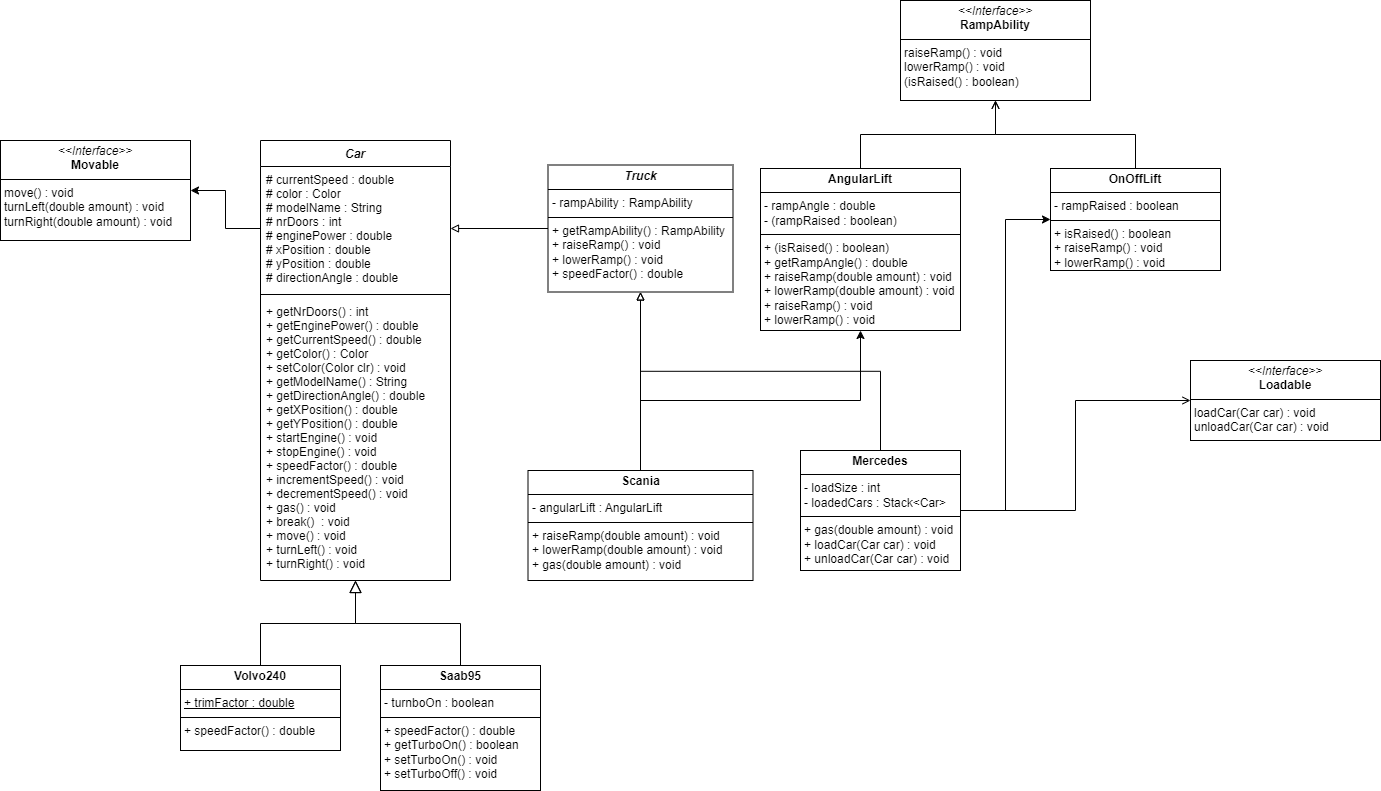

The diagram above was exported from draw.io. Its source (the exported page's mxGraphModel, read from the mxfile embedded in the PNG):
<mxGraphModel dx="1511" dy="1818" grid="1" gridSize="10" guides="1" tooltips="1" connect="1" arrows="1" fold="1" page="1" pageScale="1" pageWidth="827" pageHeight="1169" math="0" shadow="0">
  <root>
    <mxCell id="WIyWlLk6GJQsqaUBKTNV-0" />
    <mxCell id="WIyWlLk6GJQsqaUBKTNV-1" parent="WIyWlLk6GJQsqaUBKTNV-0" />
    <mxCell id="zkfFHV4jXpPFQw0GAbJ--0" value="Car" style="swimlane;fontStyle=3;align=center;verticalAlign=top;childLayout=stackLayout;horizontal=1;startSize=26;horizontalStack=0;resizeParent=1;resizeLast=0;collapsible=1;marginBottom=0;rounded=0;shadow=0;strokeWidth=1;" parent="WIyWlLk6GJQsqaUBKTNV-1" vertex="1">
      <mxGeometry x="100" y="20" width="190" height="440" as="geometry">
        <mxRectangle x="230" y="140" width="160" height="26" as="alternateBounds" />
      </mxGeometry>
    </mxCell>
    <mxCell id="zkfFHV4jXpPFQw0GAbJ--3" value="# currentSpeed : double&#10;# color : Color&#10;# modelName : String&#10;# nrDoors : int&#10;# enginePower : double&#10;# xPosition : double&#10;# yPosition : double&#10;# directionAngle : double&#10;&#10;" style="text;align=left;verticalAlign=top;spacingLeft=4;spacingRight=4;overflow=hidden;rotatable=0;points=[[0,0.5],[1,0.5]];portConstraint=eastwest;rounded=0;shadow=0;html=0;" parent="zkfFHV4jXpPFQw0GAbJ--0" vertex="1">
      <mxGeometry y="26" width="190" height="124" as="geometry" />
    </mxCell>
    <mxCell id="zkfFHV4jXpPFQw0GAbJ--4" value="" style="line;html=1;strokeWidth=1;align=left;verticalAlign=middle;spacingTop=-1;spacingLeft=3;spacingRight=3;rotatable=0;labelPosition=right;points=[];portConstraint=eastwest;" parent="zkfFHV4jXpPFQw0GAbJ--0" vertex="1">
      <mxGeometry y="150" width="190" height="8" as="geometry" />
    </mxCell>
    <mxCell id="zkfFHV4jXpPFQw0GAbJ--5" value="+ getNrDoors() : int&#10;+ getEnginePower() : double&#10;+ getCurrentSpeed() : double&#10;+ getColor() : Color&#10;+ setColor(Color clr) : void&#10;+ getModelName() : String&#10;+ getDirectionAngle() : double&#10;+ getXPosition() : double&#10;+ getYPosition() : double&#10;+ startEngine() : void&#10;+ stopEngine() : void&#10;+ speedFactor() : double&#10;+ incrementSpeed() : void&#10;+ decrementSpeed() : void&#10;+ gas() : void&#10;+ break()  : void&#10;+ move() : void&#10;+ turnLeft() : void&#10;+ turnRight() : void" style="text;align=left;verticalAlign=top;spacingLeft=4;spacingRight=4;overflow=hidden;rotatable=0;points=[[0,0.5],[1,0.5]];portConstraint=eastwest;" parent="zkfFHV4jXpPFQw0GAbJ--0" vertex="1">
      <mxGeometry y="158" width="190" height="282" as="geometry" />
    </mxCell>
    <mxCell id="zkfFHV4jXpPFQw0GAbJ--12" value="" style="endArrow=block;endSize=10;endFill=0;shadow=0;strokeWidth=1;rounded=0;curved=0;edgeStyle=elbowEdgeStyle;elbow=vertical;exitX=0.5;exitY=0;exitDx=0;exitDy=0;" parent="WIyWlLk6GJQsqaUBKTNV-1" source="UUZRueKSXtBkts1wpo_z-1" target="zkfFHV4jXpPFQw0GAbJ--0" edge="1">
      <mxGeometry width="160" relative="1" as="geometry">
        <mxPoint x="100" y="540" as="sourcePoint" />
        <mxPoint x="50" y="163" as="targetPoint" />
      </mxGeometry>
    </mxCell>
    <mxCell id="zkfFHV4jXpPFQw0GAbJ--16" value="" style="endArrow=block;endSize=10;endFill=0;shadow=0;strokeWidth=1;rounded=0;curved=0;edgeStyle=elbowEdgeStyle;elbow=vertical;exitX=0.5;exitY=0;exitDx=0;exitDy=0;" parent="WIyWlLk6GJQsqaUBKTNV-1" source="UUZRueKSXtBkts1wpo_z-2" target="zkfFHV4jXpPFQw0GAbJ--0" edge="1">
      <mxGeometry width="160" relative="1" as="geometry">
        <mxPoint x="420" y="545" as="sourcePoint" />
        <mxPoint x="160" y="231" as="targetPoint" />
      </mxGeometry>
    </mxCell>
    <mxCell id="UUZRueKSXtBkts1wpo_z-1" value="&lt;p style=&quot;margin:0px;margin-top:4px;text-align:center;&quot;&gt;&lt;b&gt;Volvo240&lt;/b&gt;&lt;/p&gt;&lt;hr size=&quot;1&quot; style=&quot;border-style:solid;&quot;&gt;&lt;p style=&quot;margin:0px;margin-left:4px;&quot;&gt;&lt;u&gt;+ trimFactor : double&lt;/u&gt;&lt;/p&gt;&lt;hr size=&quot;1&quot; style=&quot;border-style:solid;&quot;&gt;&lt;p style=&quot;margin:0px;margin-left:4px;&quot;&gt;+ speedFactor() : double&lt;/p&gt;" style="verticalAlign=top;align=left;overflow=fill;html=1;whiteSpace=wrap;" parent="WIyWlLk6GJQsqaUBKTNV-1" vertex="1">
      <mxGeometry x="20" y="545" width="160" height="85" as="geometry" />
    </mxCell>
    <mxCell id="UUZRueKSXtBkts1wpo_z-2" value="&lt;p style=&quot;margin:0px;margin-top:4px;text-align:center;&quot;&gt;&lt;b&gt;Saab95&lt;/b&gt;&lt;/p&gt;&lt;hr size=&quot;1&quot; style=&quot;border-style:solid;&quot;&gt;&lt;p style=&quot;margin:0px;margin-left:4px;&quot;&gt;- turnboOn : boolean&lt;/p&gt;&lt;hr size=&quot;1&quot; style=&quot;border-style:solid;&quot;&gt;&lt;p style=&quot;margin:0px;margin-left:4px;&quot;&gt;+ speedFactor() : double&lt;/p&gt;&lt;p style=&quot;margin:0px;margin-left:4px;&quot;&gt;+ getTurboOn() : boolean&lt;/p&gt;&lt;p style=&quot;margin:0px;margin-left:4px;&quot;&gt;+ setTurboOn() : void&lt;/p&gt;&lt;p style=&quot;margin:0px;margin-left:4px;&quot;&gt;+ setTurboOff() : void&lt;/p&gt;" style="verticalAlign=top;align=left;overflow=fill;html=1;whiteSpace=wrap;" parent="WIyWlLk6GJQsqaUBKTNV-1" vertex="1">
      <mxGeometry x="220" y="545" width="160" height="125" as="geometry" />
    </mxCell>
    <mxCell id="UUZRueKSXtBkts1wpo_z-6" value="" style="edgeStyle=orthogonalEdgeStyle;rounded=0;orthogonalLoop=1;jettySize=auto;html=1;endArrow=block;endFill=0;" parent="WIyWlLk6GJQsqaUBKTNV-1" source="UUZRueKSXtBkts1wpo_z-3" target="zkfFHV4jXpPFQw0GAbJ--3" edge="1">
      <mxGeometry relative="1" as="geometry" />
    </mxCell>
    <mxCell id="UUZRueKSXtBkts1wpo_z-3" value="&lt;p style=&quot;margin:0px;margin-top:4px;text-align:center;&quot;&gt;&lt;b&gt;&lt;i&gt;Truck&lt;/i&gt;&lt;/b&gt;&lt;/p&gt;&lt;hr size=&quot;1&quot; style=&quot;border-style:solid;&quot;&gt;&lt;p style=&quot;margin:0px;margin-left:4px;&quot;&gt;- rampAbility : RampAbility&lt;/p&gt;&lt;hr size=&quot;1&quot; style=&quot;border-style:solid;&quot;&gt;&lt;p style=&quot;margin:0px;margin-left:4px;&quot;&gt;+ getRampAbility() : RampAbility&lt;/p&gt;&lt;p style=&quot;margin:0px;margin-left:4px;&quot;&gt;+ raiseRamp() : void&lt;/p&gt;&lt;p style=&quot;margin:0px;margin-left:4px;&quot;&gt;+ lowerRamp() : void&lt;/p&gt;&lt;p style=&quot;margin:0px;margin-left:4px;&quot;&gt;+ speedFactor() : double&lt;/p&gt;" style="verticalAlign=top;align=left;overflow=fill;html=1;whiteSpace=wrap;" parent="WIyWlLk6GJQsqaUBKTNV-1" vertex="1">
      <mxGeometry x="387.5" y="44.5" width="185" height="127" as="geometry" />
    </mxCell>
    <mxCell id="UUZRueKSXtBkts1wpo_z-9" style="edgeStyle=orthogonalEdgeStyle;rounded=0;orthogonalLoop=1;jettySize=auto;html=1;exitX=0.5;exitY=0;exitDx=0;exitDy=0;entryX=0.5;entryY=1;entryDx=0;entryDy=0;endArrow=block;endFill=0;" parent="WIyWlLk6GJQsqaUBKTNV-1" source="UUZRueKSXtBkts1wpo_z-4" target="UUZRueKSXtBkts1wpo_z-3" edge="1">
      <mxGeometry relative="1" as="geometry" />
    </mxCell>
    <mxCell id="9MNKS4GSq8RQ1P2GVVs_-5" style="edgeStyle=orthogonalEdgeStyle;rounded=0;orthogonalLoop=1;jettySize=auto;html=1;exitX=0.5;exitY=0;exitDx=0;exitDy=0;entryX=0.5;entryY=1;entryDx=0;entryDy=0;" parent="WIyWlLk6GJQsqaUBKTNV-1" source="UUZRueKSXtBkts1wpo_z-4" target="9MNKS4GSq8RQ1P2GVVs_-1" edge="1">
      <mxGeometry relative="1" as="geometry" />
    </mxCell>
    <mxCell id="UUZRueKSXtBkts1wpo_z-4" value="&lt;p style=&quot;margin:0px;margin-top:4px;text-align:center;&quot;&gt;&lt;b&gt;Scania&lt;/b&gt;&lt;/p&gt;&lt;hr size=&quot;1&quot; style=&quot;border-style:solid;&quot;&gt;&lt;p style=&quot;margin:0px;margin-left:4px;&quot;&gt;- angularLift : AngularLift&lt;/p&gt;&lt;hr size=&quot;1&quot; style=&quot;border-style:solid;&quot;&gt;&lt;p style=&quot;margin:0px;margin-left:4px;&quot;&gt;&lt;span style=&quot;background-color: transparent; color: light-dark(rgb(0, 0, 0), rgb(255, 255, 255));&quot;&gt;+ raiseRamp(double amount) : void&lt;/span&gt;&lt;br&gt;&lt;/p&gt;&lt;p style=&quot;margin:0px;margin-left:4px;&quot;&gt;&lt;span style=&quot;background-color: transparent; color: light-dark(rgb(0, 0, 0), rgb(255, 255, 255));&quot;&gt;+ lowerRamp(double amount) : void&lt;/span&gt;&lt;/p&gt;&lt;p style=&quot;margin:0px;margin-left:4px;&quot;&gt;&lt;span style=&quot;background-color: transparent; color: light-dark(rgb(0, 0, 0), rgb(255, 255, 255));&quot;&gt;+ gas(double amount) : void&lt;/span&gt;&lt;/p&gt;" style="verticalAlign=top;align=left;overflow=fill;html=1;whiteSpace=wrap;" parent="WIyWlLk6GJQsqaUBKTNV-1" vertex="1">
      <mxGeometry x="367.5" y="350" width="225" height="110" as="geometry" />
    </mxCell>
    <mxCell id="UUZRueKSXtBkts1wpo_z-8" style="edgeStyle=orthogonalEdgeStyle;rounded=0;orthogonalLoop=1;jettySize=auto;html=1;exitX=0.5;exitY=0;exitDx=0;exitDy=0;endArrow=block;endFill=0;" parent="WIyWlLk6GJQsqaUBKTNV-1" source="UUZRueKSXtBkts1wpo_z-7" target="UUZRueKSXtBkts1wpo_z-3" edge="1">
      <mxGeometry relative="1" as="geometry">
        <mxPoint x="480" y="110" as="targetPoint" />
      </mxGeometry>
    </mxCell>
    <mxCell id="rE1bcoCa6DXhhvIjJYWH-1" style="edgeStyle=orthogonalEdgeStyle;rounded=0;orthogonalLoop=1;jettySize=auto;html=1;exitX=1;exitY=0.5;exitDx=0;exitDy=0;entryX=0;entryY=0.5;entryDx=0;entryDy=0;endArrow=open;endFill=0;" edge="1" parent="WIyWlLk6GJQsqaUBKTNV-1" source="UUZRueKSXtBkts1wpo_z-7" target="9MNKS4GSq8RQ1P2GVVs_-8">
      <mxGeometry relative="1" as="geometry" />
    </mxCell>
    <mxCell id="UUZRueKSXtBkts1wpo_z-7" value="&lt;p style=&quot;margin:0px;margin-top:4px;text-align:center;&quot;&gt;&lt;b&gt;Mercedes&lt;/b&gt;&lt;/p&gt;&lt;hr size=&quot;1&quot; style=&quot;border-style:solid;&quot;&gt;&lt;p style=&quot;margin:0px;margin-left:4px;&quot;&gt;&lt;span style=&quot;background-color: transparent; color: light-dark(rgb(0, 0, 0), rgb(255, 255, 255));&quot;&gt;- loadSize : int&lt;/span&gt;&lt;br&gt;&lt;/p&gt;&lt;p style=&quot;margin:0px;margin-left:4px;&quot;&gt;- loadedCars : Stack&amp;lt;Car&amp;gt;&lt;/p&gt;&lt;hr size=&quot;1&quot; style=&quot;border-style:solid;&quot;&gt;&lt;p style=&quot;margin:0px;margin-left:4px;&quot;&gt;&lt;span style=&quot;background-color: transparent; color: light-dark(rgb(0, 0, 0), rgb(255, 255, 255));&quot;&gt;+ gas(double amount) : void&lt;/span&gt;&lt;br&gt;&lt;/p&gt;&lt;p style=&quot;margin:0px;margin-left:4px;&quot;&gt;+ loadCar(Car car) : void&lt;/p&gt;&lt;p style=&quot;margin:0px;margin-left:4px;&quot;&gt;+ unloadCar(Car car) : void&lt;/p&gt;" style="verticalAlign=top;align=left;overflow=fill;html=1;whiteSpace=wrap;" parent="WIyWlLk6GJQsqaUBKTNV-1" vertex="1">
      <mxGeometry x="640" y="330" width="160" height="120" as="geometry" />
    </mxCell>
    <mxCell id="UUZRueKSXtBkts1wpo_z-12" value="&lt;p style=&quot;margin:0px;margin-top:4px;text-align:center;&quot;&gt;&lt;i&gt;&amp;lt;&amp;lt;Interface&amp;gt;&amp;gt;&lt;/i&gt;&lt;br&gt;&lt;b&gt;Movable&lt;/b&gt;&lt;/p&gt;&lt;hr size=&quot;1&quot; style=&quot;border-style:solid;&quot;&gt;&lt;p style=&quot;margin:0px;margin-left:4px;&quot;&gt;move() : void&lt;/p&gt;&lt;p style=&quot;margin:0px;margin-left:4px;&quot;&gt;turnLeft(double amount) : void&lt;/p&gt;&lt;p style=&quot;margin:0px;margin-left:4px;&quot;&gt;turnRight(double amount) : void&lt;/p&gt;" style="verticalAlign=top;align=left;overflow=fill;html=1;whiteSpace=wrap;" parent="WIyWlLk6GJQsqaUBKTNV-1" vertex="1">
      <mxGeometry x="-160" y="20" width="190" height="100" as="geometry" />
    </mxCell>
    <mxCell id="UUZRueKSXtBkts1wpo_z-15" style="edgeStyle=orthogonalEdgeStyle;rounded=0;orthogonalLoop=1;jettySize=auto;html=1;exitX=0;exitY=0.5;exitDx=0;exitDy=0;entryX=1;entryY=0.5;entryDx=0;entryDy=0;" parent="WIyWlLk6GJQsqaUBKTNV-1" source="zkfFHV4jXpPFQw0GAbJ--3" target="UUZRueKSXtBkts1wpo_z-12" edge="1">
      <mxGeometry relative="1" as="geometry" />
    </mxCell>
    <mxCell id="9MNKS4GSq8RQ1P2GVVs_-0" value="&lt;p style=&quot;margin:0px;margin-top:4px;text-align:center;&quot;&gt;&lt;i&gt;&amp;lt;&amp;lt;Interface&amp;gt;&amp;gt;&lt;/i&gt;&lt;br&gt;&lt;b&gt;RampAbility&lt;/b&gt;&lt;/p&gt;&lt;hr size=&quot;1&quot; style=&quot;border-style:solid;&quot;&gt;&lt;p style=&quot;margin:0px;margin-left:4px;&quot;&gt;raiseRamp() : void&lt;/p&gt;&lt;p style=&quot;margin:0px;margin-left:4px;&quot;&gt;lowerRamp() : void&lt;/p&gt;&lt;p style=&quot;margin:0px;margin-left:4px;&quot;&gt;(isRaised() : boolean)&lt;/p&gt;" style="verticalAlign=top;align=left;overflow=fill;html=1;whiteSpace=wrap;" parent="WIyWlLk6GJQsqaUBKTNV-1" vertex="1">
      <mxGeometry x="740" y="-120" width="190" height="100" as="geometry" />
    </mxCell>
    <mxCell id="9MNKS4GSq8RQ1P2GVVs_-3" style="edgeStyle=orthogonalEdgeStyle;rounded=0;orthogonalLoop=1;jettySize=auto;html=1;exitX=0.5;exitY=0;exitDx=0;exitDy=0;entryX=0.5;entryY=1;entryDx=0;entryDy=0;endArrow=open;endFill=0;" parent="WIyWlLk6GJQsqaUBKTNV-1" source="9MNKS4GSq8RQ1P2GVVs_-1" target="9MNKS4GSq8RQ1P2GVVs_-0" edge="1">
      <mxGeometry relative="1" as="geometry" />
    </mxCell>
    <mxCell id="9MNKS4GSq8RQ1P2GVVs_-1" value="&lt;p style=&quot;margin:0px;margin-top:4px;text-align:center;&quot;&gt;&lt;b&gt;AngularLift&lt;/b&gt;&lt;/p&gt;&lt;hr size=&quot;1&quot; style=&quot;border-style:solid;&quot;&gt;&lt;p style=&quot;margin:0px;margin-left:4px;&quot;&gt;- rampAngle : double&lt;/p&gt;&lt;p style=&quot;margin:0px;margin-left:4px;&quot;&gt;- (rampRaised : boolean)&lt;/p&gt;&lt;hr size=&quot;1&quot; style=&quot;border-style:solid;&quot;&gt;&lt;p style=&quot;margin: 0px 0px 0px 4px;&quot;&gt;+ (isRaised() : boolean)&lt;/p&gt;&lt;p style=&quot;margin: 0px 0px 0px 4px;&quot;&gt;+ getRampAngle() : double&lt;/p&gt;&lt;p style=&quot;margin: 0px 0px 0px 4px;&quot;&gt;+ raiseRamp(double amount) : void&lt;/p&gt;&lt;p style=&quot;margin: 0px 0px 0px 4px;&quot;&gt;+ lowerRamp(double amount) : void&lt;/p&gt;&lt;p style=&quot;margin: 0px 0px 0px 4px;&quot;&gt;+ raiseRamp() : void&lt;/p&gt;&lt;p style=&quot;margin: 0px 0px 0px 4px;&quot;&gt;+ lowerRamp() : void&lt;/p&gt;" style="verticalAlign=top;align=left;overflow=fill;html=1;whiteSpace=wrap;" parent="WIyWlLk6GJQsqaUBKTNV-1" vertex="1">
      <mxGeometry x="600" y="48" width="200" height="162" as="geometry" />
    </mxCell>
    <mxCell id="9MNKS4GSq8RQ1P2GVVs_-4" style="edgeStyle=orthogonalEdgeStyle;rounded=0;orthogonalLoop=1;jettySize=auto;html=1;exitX=0.5;exitY=0;exitDx=0;exitDy=0;entryX=0.5;entryY=1;entryDx=0;entryDy=0;endArrow=open;endFill=0;" parent="WIyWlLk6GJQsqaUBKTNV-1" source="9MNKS4GSq8RQ1P2GVVs_-2" target="9MNKS4GSq8RQ1P2GVVs_-0" edge="1">
      <mxGeometry relative="1" as="geometry" />
    </mxCell>
    <mxCell id="9MNKS4GSq8RQ1P2GVVs_-8" value="&lt;p style=&quot;margin:0px;margin-top:4px;text-align:center;&quot;&gt;&lt;i&gt;&amp;lt;&amp;lt;Interface&amp;gt;&amp;gt;&lt;/i&gt;&lt;br&gt;&lt;b&gt;Loadable&lt;/b&gt;&lt;/p&gt;&lt;hr size=&quot;1&quot; style=&quot;border-style:solid;&quot;&gt;&lt;p style=&quot;margin:0px;margin-left:4px;&quot;&gt;loadCar(Car car) : void&lt;/p&gt;&lt;p style=&quot;margin:0px;margin-left:4px;&quot;&gt;unloadCar(Car car) : void&lt;/p&gt;" style="verticalAlign=top;align=left;overflow=fill;html=1;whiteSpace=wrap;" parent="WIyWlLk6GJQsqaUBKTNV-1" vertex="1">
      <mxGeometry x="1030" y="240" width="190" height="80" as="geometry" />
    </mxCell>
    <mxCell id="rE1bcoCa6DXhhvIjJYWH-0" value="" style="edgeStyle=orthogonalEdgeStyle;rounded=0;orthogonalLoop=1;jettySize=auto;html=1;exitX=1;exitY=0.5;exitDx=0;exitDy=0;entryX=0;entryY=0.5;entryDx=0;entryDy=0;" edge="1" parent="WIyWlLk6GJQsqaUBKTNV-1" source="UUZRueKSXtBkts1wpo_z-7" target="9MNKS4GSq8RQ1P2GVVs_-2">
      <mxGeometry relative="1" as="geometry">
        <mxPoint x="790" y="445" as="sourcePoint" />
        <mxPoint x="1070" y="300" as="targetPoint" />
      </mxGeometry>
    </mxCell>
    <mxCell id="9MNKS4GSq8RQ1P2GVVs_-2" value="&lt;p style=&quot;margin:0px;margin-top:4px;text-align:center;&quot;&gt;&lt;b&gt;OnOffLift&lt;/b&gt;&lt;/p&gt;&lt;hr size=&quot;1&quot; style=&quot;border-style:solid;&quot;&gt;&lt;p style=&quot;margin:0px;margin-left:4px;&quot;&gt;- rampRaised : boolean&lt;/p&gt;&lt;hr size=&quot;1&quot; style=&quot;border-style:solid;&quot;&gt;&lt;p style=&quot;margin: 0px 0px 0px 4px;&quot;&gt;+ isRaised() : boolean&lt;/p&gt;&lt;p style=&quot;margin: 0px 0px 0px 4px;&quot;&gt;+ raiseRamp() : void&lt;/p&gt;&lt;p style=&quot;margin: 0px 0px 0px 4px;&quot;&gt;+ lowerRamp() : void&lt;/p&gt;" style="verticalAlign=top;align=left;overflow=fill;html=1;whiteSpace=wrap;" parent="WIyWlLk6GJQsqaUBKTNV-1" vertex="1">
      <mxGeometry x="890" y="48" width="170" height="102" as="geometry" />
    </mxCell>
    <mxCell id="rE1bcoCa6DXhhvIjJYWH-2" style="edgeStyle=orthogonalEdgeStyle;rounded=0;orthogonalLoop=1;jettySize=auto;html=1;exitX=0.5;exitY=1;exitDx=0;exitDy=0;" edge="1" parent="WIyWlLk6GJQsqaUBKTNV-1" source="9MNKS4GSq8RQ1P2GVVs_-1" target="9MNKS4GSq8RQ1P2GVVs_-1">
      <mxGeometry relative="1" as="geometry" />
    </mxCell>
  </root>
</mxGraphModel>